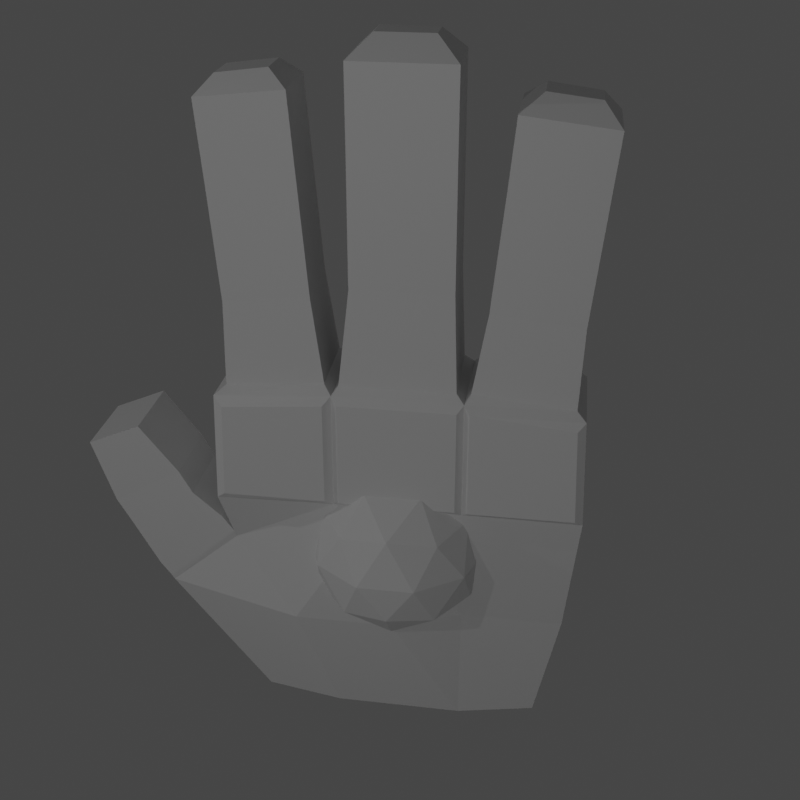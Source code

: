 # Source: Manos.blend  (saved by Blender 3.3.6; exported with 4.5.12 LTS)
import bpy
from mathutils import Matrix  # noqa: F401  (used for matrix-valued properties, if any)

bpy.ops.wm.read_factory_settings(use_empty=True)
scene = bpy.context.scene
scene.name = 'Scene'

# ---- collections
col_collection = bpy.data.collections.new('Collection'); scene.collection.children.link(col_collection)

# ---- materials (node trees are filled in below, after node groups)
mat_material = bpy.data.materials.new('Material')
mat_material.alpha_threshold = 0.0
mat_material.use_transparent_shadow = False
mat_material.roughness = 0.5
mat_material.line_color = (0.0, 0.0, 0.0, 1.0)

# ---- material node trees
mat_material.use_nodes = True; mat_material.node_tree.nodes.clear()
_N = mat_material.node_tree.nodes; _L = mat_material.node_tree.links
n0 = _N.new('ShaderNodeOutputMaterial'); n0.name = 'Material Output'; n0.location = (300, 300)
n1 = _N.new('ShaderNodeBsdfPrincipled'); n1.name = 'Principled BSDF'; n1.location = (10, 300)
n1.distribution = 'GGX'
n1.subsurface_method = 'RANDOM_WALK_SKIN'
n1.inputs[3].default_value = 1.45
n1.inputs[27].default_value = (0.0, 0.0, 0.0, 1.0)
n1.inputs[28].default_value = 1.0
_L.new(n1.outputs[0], n0.inputs[0])
n0.is_active_output = True

# ---- world
world_world = bpy.data.worlds.new('World'); scene.world = world_world
world_world.use_nodes = True; world_world.node_tree.nodes.clear()
_N = world_world.node_tree.nodes; _L = world_world.node_tree.links
n0 = _N.new('ShaderNodeOutputWorld'); n0.name = 'World Output'; n0.location = (300, 300)
n1 = _N.new('ShaderNodeBackground'); n1.name = 'Background'; n1.location = (10, 300)
n1.inputs[0].default_value = (0.05088, 0.05088, 0.05088, 1.0)
_L.new(n1.outputs[0], n0.inputs[0])
n0.is_active_output = True
world_world.color = (0.05088, 0.05088, 0.05088)
world_world.use_sun_shadow = False
world_world.sun_shadow_jitter_overblur = 0.0

# ---- cameras
cam_camera = bpy.data.cameras.new('Camera')
cam_camera.clip_end = 100.0
cam_camera.lens = 54.58
cam_camera.sensor_width = 35.0
cam_camera.ortho_scale = 7.314

# ---- lights
light_light_001 = bpy.data.lights.new('Light.001', 'POINT')
light_light_001.transmission_factor = 0.0
light_light_001.energy = 1000.0
light_light_001.shadow_soft_size = 0.1
light_light_001.shadow_maximum_resolution = 0.006
light_light_001.use_absolute_resolution = True
light_light_002 = bpy.data.lights.new('Light.002', 'POINT')
light_light_002.transmission_factor = 0.0
light_light_002.energy = 1000.0
light_light_002.shadow_soft_size = 0.1
light_light_002.shadow_maximum_resolution = 0.006
light_light_002.use_absolute_resolution = True
light_light = bpy.data.lights.new('Light', 'POINT')
light_light.transmission_factor = 0.0
light_light.energy = 2000.0
light_light.shadow_soft_size = 0.1
light_light.shadow_maximum_resolution = 0.006
light_light.use_absolute_resolution = True

# ---- meshes
me_cube = bpy.data.meshes.new('Cube')
me_cube.from_pydata([(1.334, 1.0, 0.992), (0.9742, 1.0, -1.008), (0.6417, -0.7687, 0.984), (0.5859, -0.354, -1.016), (-0.7035, 0.9824, 0.9734), (-0.9189, 0.9778, -1.043), (-0.7329, -0.7955, 0.9886), (-0.6279, -0.3712, -1.045), (0.9742, 3.183, -1.008), (-0.9222, 3.185, -1.027), (1.334, 3.183, 0.992), (0.5859, 4.572, -1.008), (-0.6165, 4.578, -1.057), (0.6474, 5.009, 2.291), (-0.7158, 5.027, 2.254), (0.7454, -1.0, 3.243), (-1.13, -0.8968, 3.35), (1.333, 1.0, 3.243), (-1.121, 1.105, 3.35), (-1.13, 3.315, 3.374), (1.333, 3.183, 3.243), (-1.13, 5.067, 3.376), (0.7627, 5.228, 3.231), (0.6061, -0.7889, 5.306), (-0.8795, -0.8089, 5.287), (0.6001, 1.161, 5.474), (-0.8733, 1.137, 5.453), (-0.8486, 3.322, 5.458), (0.5764, 3.345, 5.474), (-0.8486, 4.985, 5.327), (0.5947, 4.985, 5.327), (-0.8733, 3.081, 5.453), (0.6195, 3.081, 5.453), (-1.13, 5.008, 5.039), (0.7717, 5.17, 5.197), (-0.8795, 0.9011, 5.459), (0.6061, 0.8767, 5.474), (-1.13, 3.316, 5.174), (0.7454, 3.183, 5.302), (0.7454, -0.9442, 5.135), (-1.13, -0.8379, 5.025), (0.7454, 1.0, 5.302), (-1.121, 1.105, 5.195), (-1.121, 3.079, 5.195), (-1.121, 3.079, 3.35), (-1.021, 5.224, 3.231), (-1.02, 5.166, 5.194), (-1.012, 3.185, 5.317), (-1.001, 3.187, 3.258), (-1.13, 0.8958, 3.347), (-1.13, 0.8947, 5.202), (-1.021, -1.027, 3.246), (-1.0, 0.9983, 3.243), (-1.012, 0.9981, 5.317), (-1.019, -0.9681, 5.153), (0.5071, -0.8445, 6.674), (-0.8359, -0.8655, 6.69), (0.5239, 0.6544, 6.862), (-0.8359, 0.6544, 6.862), (-0.8297, 1.196, 7.131), (0.5011, 1.218, 7.11), (-0.8297, 2.89, 7.131), (0.5178, 2.89, 7.131), (-0.8053, 3.525, 6.952), (0.4774, 3.542, 6.932), (-0.8053, 4.969, 6.792), (0.4934, 4.969, 6.792), (-0.8303, 1.195, 7.22), (0.5011, 1.218, 7.22), (-0.8303, 2.893, 7.22), (0.5191, 2.893, 7.22), (-0.8303, 1.195, 7.343), (0.5011, 1.218, 7.343), (-0.8303, 2.893, 7.343), (0.5191, 2.893, 7.343), (-0.8303, 1.195, 7.453), (0.5011, 1.218, 7.473), (-0.8303, 2.893, 7.453), (0.5191, 2.893, 7.453), (0.5071, -0.8548, 6.777), (-0.8365, -0.8751, 6.775), (0.5253, 0.6472, 6.947), (-0.8365, 0.6472, 6.947), (0.5071, -0.8667, 6.895), (-0.8365, -0.887, 6.892), (0.5253, 0.6354, 7.064), (-0.8365, 0.6354, 7.064), (0.5071, -0.8791, 7.019), (-0.8365, -0.8976, 6.999), (0.5253, 0.6247, 7.171), (-0.8365, 0.6247, 7.171), (-0.8059, 3.532, 7.054), (0.4774, 3.552, 7.052), (-0.8059, 4.979, 6.894), (0.4947, 4.979, 6.894), (-0.8059, 3.543, 7.192), (0.4774, 3.562, 7.19), (-0.8059, 4.99, 7.032), (0.4947, 4.99, 7.032), (-0.8059, 3.552, 7.3), (0.4774, 3.572, 7.316), (-0.8059, 4.998, 7.14), (0.4947, 4.998, 7.14), (-0.8303, 1.195, 9.08), (0.5011, 1.218, 9.06), (-0.8303, 2.893, 9.08), (0.5191, 2.893, 9.08), (0.5071, -1.024, 8.414), (-0.8365, -1.046, 8.429), (0.5253, 0.476, 8.601), (-0.8365, 0.476, 8.601), (-0.8059, 3.67, 8.809), (0.4774, 3.688, 8.788), (-0.8059, 5.117, 8.649), (0.4947, 5.117, 8.649), (0.5071, -1.035, 8.524), (-0.8365, -1.056, 8.522), (0.5253, 0.4667, 8.694), (-0.8365, 0.4667, 8.694), (0.5071, -1.046, 8.627), (-0.8365, -1.066, 8.625), (0.5253, 0.4564, 8.797), (-0.8365, 0.4564, 8.797), (0.5071, -1.057, 8.738), (-0.8365, -1.076, 8.722), (0.5253, 0.4466, 8.894), (-0.8365, 0.4466, 8.894), (-0.8303, 1.195, 9.172), (0.5011, 1.218, 9.172), (-0.8303, 2.893, 9.172), (0.5191, 2.893, 9.172), (-0.8303, 1.195, 9.283), (0.5011, 1.218, 9.283), (-0.8303, 2.893, 9.283), (0.5191, 2.893, 9.283), (-0.8303, 1.195, 9.395), (0.5011, 1.218, 9.411), (-0.8303, 2.893, 9.395), (0.5191, 2.893, 9.395), (-0.8059, 3.675, 8.872), (0.4774, 3.695, 8.87), (-0.8059, 5.122, 8.712), (0.4947, 5.122, 8.712), (-0.8059, 3.683, 8.97), (0.4774, 3.702, 8.968), (-0.8059, 5.13, 8.81), (0.4947, 5.13, 8.81), (-0.8059, 3.691, 9.071), (0.4774, 3.711, 9.083), (-0.8059, 5.138, 8.911), (0.4947, 5.138, 8.911), (0.5071, -1.165, 9.809), (0.1835, -0.875, 10.16), (-0.5012, -0.885, 10.17), (-0.8409, -1.19, 9.817), (0.5297, 0.3409, 9.99), (0.19, -0.02834, 10.27), (-0.5012, -0.02834, 10.27), (-0.8409, 0.3409, 9.99), (-0.4538, 1.57, 11.04), (-0.8353, 1.19, 10.68), (0.5011, 1.218, 10.67), (0.1385, 1.58, 11.03), (-0.8353, 2.898, 10.68), (-0.4538, 2.518, 11.04), (0.1426, 2.518, 11.04), (0.5241, 2.898, 10.68), (-0.5049, 4.104, 10.49), (-0.8099, 3.778, 10.23), (0.4774, 3.801, 10.22), (0.1937, 4.104, 10.49), (-0.8099, 5.233, 10.07), (-0.5049, 4.952, 10.38), (0.1937, 4.952, 10.38), (0.4987, 5.233, 10.07), (-1.188, 2.184, 0.9571), (-1.187, 3.885, 0.9575), (-0.7354, 5.066, 2.375), (-1.182, 3.207, 2.037), (-0.7359, 6.299, 1.292), (0.6603, 5.066, 2.375), (0.6412, 6.202, 1.197), (-0.7283, 6.257, 1.211), (0.6412, 6.283, 1.307), (0.6603, 5.165, 2.51), (0.6412, 6.382, 1.442), (-0.7354, 5.165, 2.509), (-0.7359, 6.398, 1.427), (0.6603, 5.263, 2.646), (0.6411, 6.485, 1.583), (-0.7354, 5.263, 2.646), (-0.7359, 6.496, 1.559), (0.6599, 5.77, 3.092), (0.6408, 6.945, 2.426), (-0.7358, 5.77, 3.092), (-0.7363, 6.966, 2.426), (0.6599, 5.843, 3.228), (0.6408, 7.023, 2.565), (-0.7358, 5.843, 3.227), (-0.7363, 7.039, 2.556), (0.6599, 5.916, 3.358), (0.6407, 7.096, 2.696), (-0.7358, 5.916, 3.358), (-0.7363, 7.112, 2.687), (0.6602, 5.99, 3.493), (0.6407, 7.177, 2.84), (-0.7355, 5.989, 3.493), (-0.736, 7.189, 2.818), (0.6425, 6.642, 4.356), (0.642, 7.551, 3.97), (-0.7656, 6.642, 4.355), (-0.7661, 7.551, 3.969)], [], [(10, 13, 22, 20), (3, 2, 6, 7), (7, 6, 4, 5), (5, 1, 3, 7), (1, 0, 2, 3), (176, 178, 14), (1, 5, 9, 8), (2, 0, 17, 15), (0, 1, 8, 10), (182, 14, 177, 179), (8, 9, 12, 11), (4, 6, 51, 52), (10, 8, 11, 13), (21, 19, 37, 33), (15, 17, 41, 39), (44, 18, 42, 43), (5, 4, 175), (13, 14, 45, 22), (0, 10, 20, 17), (6, 2, 15, 51), (4, 48, 178, 175), (35, 24, 56, 58), (25, 32, 62, 60), (29, 27, 63, 65), (17, 20, 38, 41), (49, 16, 40, 50), (51, 15, 39, 54), (20, 22, 34, 38), (22, 45, 46, 34), (28, 27, 47, 38), (29, 30, 34, 46), (27, 29, 46, 47), (30, 28, 38, 34), (25, 26, 53, 41), (31, 32, 38, 47), (26, 31, 47, 53), (32, 25, 41, 38), (23, 24, 54, 39), (36, 23, 39, 41), (24, 35, 53, 54), (35, 36, 41, 53), (37, 19, 48, 47), (19, 21, 45, 48), (33, 37, 47, 46), (21, 33, 46, 45), (44, 43, 47, 48), (42, 18, 52, 53), (18, 44, 48, 52), (43, 42, 53, 47), (16, 49, 52, 51), (49, 50, 53, 52), (50, 40, 54, 53), (40, 16, 51, 54), (57, 58, 82, 81), (24, 23, 55, 56), (36, 35, 58, 57), (23, 36, 57, 55), (61, 59, 67, 69), (32, 31, 61, 62), (31, 26, 59, 61), (26, 25, 60, 59), (65, 63, 91, 93), (27, 28, 64, 63), (28, 30, 66, 64), (30, 29, 65, 66), (68, 70, 74, 72), (59, 60, 68, 67), (60, 62, 70, 68), (62, 61, 69, 70), (73, 71, 75, 77), (70, 69, 73, 74), (69, 67, 71, 73), (67, 68, 72, 71), (77, 75, 103, 105), (71, 72, 76, 75), (72, 74, 78, 76), (74, 73, 77, 78), (81, 82, 86, 85), (55, 57, 81, 79), (58, 56, 80, 82), (56, 55, 79, 80), (86, 84, 88, 90), (79, 81, 85, 83), (82, 80, 84, 86), (80, 79, 83, 84), (90, 88, 108, 110), (84, 83, 87, 88), (85, 86, 90, 89), (83, 85, 89, 87), (94, 93, 97, 98), (63, 64, 92, 91), (64, 66, 94, 92), (66, 65, 93, 94), (97, 95, 99, 101), (93, 91, 95, 97), (91, 92, 96, 95), (92, 94, 98, 96), (99, 100, 112, 111), (95, 96, 100, 99), (96, 98, 102, 100), (98, 97, 101, 102), (105, 103, 127, 129), (75, 76, 104, 103), (76, 78, 106, 104), (78, 77, 105, 106), (110, 108, 116, 118), (88, 87, 107, 108), (89, 90, 110, 109), (87, 89, 109, 107), (112, 114, 142, 140), (100, 102, 114, 112), (102, 101, 113, 114), (101, 99, 111, 113), (118, 116, 120, 122), (108, 107, 115, 116), (109, 110, 118, 117), (107, 109, 117, 115), (120, 119, 123, 124), (116, 115, 119, 120), (117, 118, 122, 121), (115, 117, 121, 119), (125, 126, 158, 155), (121, 122, 126, 125), (119, 121, 125, 123), (122, 120, 124, 126), (129, 127, 131, 133), (103, 104, 128, 127), (104, 106, 130, 128), (106, 105, 129, 130), (132, 134, 138, 136), (127, 128, 132, 131), (128, 130, 134, 132), (130, 129, 133, 134), (136, 138, 166, 161), (134, 133, 137, 138), (133, 131, 135, 137), (131, 132, 136, 135), (141, 139, 143, 145), (114, 113, 141, 142), (113, 111, 139, 141), (111, 112, 140, 139), (144, 146, 150, 148), (139, 140, 144, 143), (140, 142, 146, 144), (142, 141, 145, 146), (148, 150, 174, 169), (146, 145, 149, 150), (145, 143, 147, 149), (143, 144, 148, 147), (149, 147, 168, 171), (167, 170, 173, 172), (150, 149, 171, 174), (137, 135, 160, 163), (159, 162, 165, 164), (138, 137, 163, 166), (123, 125, 155, 151), (156, 157, 153, 152), (126, 124, 154, 158), (152, 153, 154, 151), (156, 152, 151, 155), (153, 157, 158, 154), (157, 156, 155, 158), (124, 123, 151, 154), (160, 161, 162, 159), (164, 165, 166, 163), (159, 164, 163, 160), (161, 166, 165, 162), (135, 136, 161, 160), (168, 169, 170, 167), (172, 173, 174, 171), (167, 172, 171, 168), (169, 174, 173, 170), (147, 148, 169, 168), (4, 52, 48), (5, 175, 176, 9), (9, 176, 12), (176, 175, 178), (45, 14, 48), (14, 182, 176), (178, 48, 14), (14, 13, 180, 177), (12, 182, 181, 11), (183, 179, 187, 185), (181, 182, 179, 183), (13, 11, 181), (13, 181, 183, 180), (185, 187, 191, 189), (179, 177, 186, 187), (177, 180, 184, 186), (180, 183, 185, 184), (190, 188, 192, 194), (184, 185, 189, 188), (186, 184, 188, 190), (187, 186, 190, 191), (195, 194, 198, 199), (191, 190, 194, 195), (189, 191, 195, 193), (188, 189, 193, 192), (197, 199, 203, 201), (193, 195, 199, 197), (192, 193, 197, 196), (194, 192, 196, 198), (202, 200, 204, 206), (196, 197, 201, 200), (198, 196, 200, 202), (199, 198, 202, 203), (205, 207, 211, 209), (203, 202, 206, 207), (201, 203, 207, 205), (200, 201, 205, 204), (210, 208, 209, 211), (204, 205, 209, 208), (206, 204, 208, 210), (207, 206, 210, 211), (12, 176, 182)])
_uv = me_cube.uv_layers.new(name='UVMap')
_uv.uv.foreach_set('vector', [0.625, 0.5, 0.625, 0.5, 0.625, 0.5, 0.625, 0.5, 0.375, 0.75, 0.625, 0.75, 0.625, 1.0, 0.375, 1.0, 0.375, 0.0, 0.625, 0.0, 0.625, 0.25, 0.375, 0.25, 0.125, 0.5, 0.375, 0.5, 0.375, 0.75, 0.125, 0.75, 0.375, 0.5, 0.625, 0.5, 0.625, 0.75, 0.375, 0.75, 0.625, 0.25, 0.625, 0.25, 0.625, 0.25, 0.375, 0.5, 0.125, 0.5, 0.125, 0.5, 0.375, 0.5, 0.625, 0.75, 0.625, 0.5, 0.625, 0.5, 0.625, 0.75, 0.625, 0.5, 0.375, 0.5, 0.375, 0.5, 0.625, 0.5, 0.625, 0.25, 0.625, 0.25, 0.625, 0.25, 0.625, 0.25, 0.375, 0.5, 0.125, 0.5, 0.125, 0.5, 0.375, 0.5, 0.625, 0.25, 0.625, 0.0, 0.625, 0.0, 0.625, 0.25, 0.625, 0.5, 0.375, 0.5, 0.375, 0.5, 0.625, 0.5, 0.625, 0.25, 0.625, 0.25, 0.625, 0.25, 0.625, 0.25, 0.625, 0.75, 0.625, 0.5, 0.625, 0.5, 0.625, 0.75, 0.625, 0.25, 0.625, 0.25, 0.625, 0.25, 0.625, 0.25, 0.375, 0.25, 0.625, 0.25, 0.625, 0.25, 0.625, 0.5, 0.625, 0.25, 0.625, 0.25, 0.625, 0.5, 0.625, 0.5, 0.625, 0.5, 0.625, 0.5, 0.625, 0.5, 0.625, 1.0, 0.625, 0.75, 0.625, 0.75, 0.625, 1.0, 0.625, 0.25, 0.625, 0.25, 0.625, 0.25, 0.625, 0.25, 0.8576, 0.5174, 0.8576, 0.7326, 0.8576, 0.7326, 0.8576, 0.5174, 0.6432, 0.5, 0.6432, 0.5, 0.6432, 0.5, 0.6432, 0.5, 0.8539, 0.5, 0.8539, 0.5, 0.8539, 0.5, 0.8539, 0.5, 0.625, 0.5, 0.625, 0.5, 0.625, 0.5, 0.625, 0.5, 0.625, 0.2333, 0.625, 0.01669, 0.625, 0.01669, 0.625, 0.2333, 0.625, 1.0, 0.625, 0.75, 0.625, 0.75, 0.625, 1.0, 0.625, 0.5, 0.625, 0.5, 0.625, 0.5, 0.625, 0.5, 0.625, 0.5, 0.625, 0.25, 0.625, 0.25, 0.625, 0.5, 0.6461, 0.5, 0.8539, 0.5, 0.875, 0.5, 0.625, 0.5, 0.8539, 0.5, 0.6461, 0.5, 0.625, 0.5, 0.875, 0.5, 0.8539, 0.5, 0.8539, 0.5, 0.875, 0.5, 0.875, 0.5, 0.6461, 0.5, 0.6461, 0.5, 0.625, 0.5, 0.625, 0.5, 0.6432, 0.5, 0.8568, 0.5, 0.875, 0.5, 0.625, 0.5, 0.8568, 0.5, 0.6432, 0.5, 0.625, 0.5, 0.875, 0.5, 0.8568, 0.5, 0.8568, 0.5, 0.875, 0.5, 0.875, 0.5, 0.6432, 0.5, 0.6432, 0.5, 0.625, 0.5, 0.625, 0.5, 0.6424, 0.7326, 0.8576, 0.7326, 0.875, 0.75, 0.625, 0.75, 0.6424, 0.5174, 0.6424, 0.7326, 0.625, 0.75, 0.625, 0.5, 0.8576, 0.7326, 0.8576, 0.5174, 0.875, 0.5, 0.875, 0.75, 0.8576, 0.5174, 0.6424, 0.5174, 0.625, 0.5, 0.875, 0.5, 0.625, 0.25, 0.625, 0.25, 0.625, 0.25, 0.625, 0.25, 0.625, 0.25, 0.625, 0.25, 0.625, 0.25, 0.625, 0.25, 0.625, 0.25, 0.625, 0.25, 0.625, 0.25, 0.625, 0.25, 0.625, 0.25, 0.625, 0.25, 0.625, 0.25, 0.625, 0.25, 0.625, 0.25, 0.625, 0.25, 0.625, 0.25, 0.625, 0.25, 0.625, 0.25, 0.625, 0.25, 0.625, 0.25, 0.625, 0.25, 0.625, 0.25, 0.625, 0.25, 0.625, 0.25, 0.625, 0.25, 0.625, 0.25, 0.625, 0.25, 0.625, 0.25, 0.625, 0.25, 0.625, 0.01669, 0.625, 0.2333, 0.625, 0.25, 0.625, 0.0, 0.625, 0.2333, 0.625, 0.2333, 0.625, 0.25, 0.625, 0.25, 0.625, 0.2333, 0.625, 0.01669, 0.625, 0.0, 0.625, 0.25, 0.625, 0.01669, 0.625, 0.01669, 0.625, 0.0, 0.625, 0.0, 0.6424, 0.5174, 0.8576, 0.5174, 0.8576, 0.5174, 0.6424, 0.5174, 0.8576, 0.7326, 0.6424, 0.7326, 0.6424, 0.7326, 0.8576, 0.7326, 0.6424, 0.5174, 0.8576, 0.5174, 0.8576, 0.5174, 0.6424, 0.5174, 0.6424, 0.7326, 0.6424, 0.5174, 0.6424, 0.5174, 0.6424, 0.7326, 0.8568, 0.5, 0.8568, 0.5, 0.8568, 0.5, 0.8568, 0.5, 0.6432, 0.5, 0.8568, 0.5, 0.8568, 0.5, 0.6432, 0.5, 0.8568, 0.5, 0.8568, 0.5, 0.8568, 0.5, 0.8568, 0.5, 0.8568, 0.5, 0.6432, 0.5, 0.6432, 0.5, 0.8568, 0.5, 0.8539, 0.5, 0.8539, 0.5, 0.8539, 0.5, 0.8539, 0.5, 0.8539, 0.5, 0.6461, 0.5, 0.6461, 0.5, 0.8539, 0.5, 0.6461, 0.5, 0.6461, 0.5, 0.6461, 0.5, 0.6461, 0.5, 0.6461, 0.5, 0.8539, 0.5, 0.8539, 0.5, 0.6461, 0.5, 0.6432, 0.5, 0.6432, 0.5, 0.6432, 0.5, 0.6432, 0.5, 0.8568, 0.5, 0.6432, 0.5, 0.6432, 0.5, 0.8568, 0.5, 0.6432, 0.5, 0.6432, 0.5, 0.6432, 0.5, 0.6432, 0.5, 0.6432, 0.5, 0.8568, 0.5, 0.8568, 0.5, 0.6432, 0.5, 0.8568, 0.5, 0.8568, 0.5, 0.8568, 0.5, 0.8568, 0.5, 0.6432, 0.5, 0.8568, 0.5, 0.8568, 0.5, 0.6432, 0.5, 0.8568, 0.5, 0.8568, 0.5, 0.8568, 0.5, 0.8568, 0.5, 0.8568, 0.5, 0.6432, 0.5, 0.6432, 0.5, 0.8568, 0.5, 0.8568, 0.5, 0.8568, 0.5, 0.8568, 0.5, 0.8568, 0.5, 0.8568, 0.5, 0.6432, 0.5, 0.6432, 0.5, 0.8568, 0.5, 0.6432, 0.5, 0.6432, 0.5, 0.6432, 0.5, 0.6432, 0.5, 0.6432, 0.5, 0.8568, 0.5, 0.8568, 0.5, 0.6432, 0.5, 0.6424, 0.5174, 0.8576, 0.5174, 0.8576, 0.5174, 0.6424, 0.5174, 0.6424, 0.7326, 0.6424, 0.5174, 0.6424, 0.5174, 0.6424, 0.7326, 0.8576, 0.5174, 0.8576, 0.7326, 0.8576, 0.7326, 0.8576, 0.5174, 0.8576, 0.7326, 0.6424, 0.7326, 0.6424, 0.7326, 0.8576, 0.7326, 0.8576, 0.5174, 0.8576, 0.7326, 0.8576, 0.7326, 0.8576, 0.5174, 0.6424, 0.7326, 0.6424, 0.5174, 0.6424, 0.5174, 0.6424, 0.7326, 0.8576, 0.5174, 0.8576, 0.7326, 0.8576, 0.7326, 0.8576, 0.5174, 0.8576, 0.7326, 0.6424, 0.7326, 0.6424, 0.7326, 0.8576, 0.7326, 0.8576, 0.5174, 0.8576, 0.7326, 0.8576, 0.7326, 0.8576, 0.5174, 0.8576, 0.7326, 0.6424, 0.7326, 0.6424, 0.7326, 0.8576, 0.7326, 0.6424, 0.5174, 0.8576, 0.5174, 0.8576, 0.5174, 0.6424, 0.5174, 0.6424, 0.7326, 0.6424, 0.5174, 0.6424, 0.5174, 0.6424, 0.7326, 0.6461, 0.5, 0.8539, 0.5, 0.8539, 0.5, 0.6461, 0.5, 0.8539, 0.5, 0.6461, 0.5, 0.6461, 0.5, 0.8539, 0.5, 0.6461, 0.5, 0.6461, 0.5, 0.6461, 0.5, 0.6461, 0.5, 0.6461, 0.5, 0.8539, 0.5, 0.8539, 0.5, 0.6461, 0.5, 0.8539, 0.5, 0.8539, 0.5, 0.8539, 0.5, 0.8539, 0.5, 0.8539, 0.5, 0.8539, 0.5, 0.8539, 0.5, 0.8539, 0.5, 0.8539, 0.5, 0.6461, 0.5, 0.6461, 0.5, 0.8539, 0.5, 0.6461, 0.5, 0.6461, 0.5, 0.6461, 0.5, 0.6461, 0.5, 0.8539, 0.5, 0.6461, 0.5, 0.6461, 0.5, 0.8539, 0.5, 0.8539, 0.5, 0.6461, 0.5, 0.6461, 0.5, 0.8539, 0.5, 0.6461, 0.5, 0.6461, 0.5, 0.6461, 0.5, 0.6461, 0.5, 0.6461, 0.5, 0.8539, 0.5, 0.8539, 0.5, 0.6461, 0.5, 0.8568, 0.5, 0.8568, 0.5, 0.8568, 0.5, 0.8568, 0.5, 0.8568, 0.5, 0.6432, 0.5, 0.6432, 0.5, 0.8568, 0.5, 0.6432, 0.5, 0.6432, 0.5, 0.6432, 0.5, 0.6432, 0.5, 0.6432, 0.5, 0.8568, 0.5, 0.8568, 0.5, 0.6432, 0.5, 0.8576, 0.5174, 0.8576, 0.7326, 0.8576, 0.7326, 0.8576, 0.5174, 0.8576, 0.7326, 0.6424, 0.7326, 0.6424, 0.7326, 0.8576, 0.7326, 0.6424, 0.5174, 0.8576, 0.5174, 0.8576, 0.5174, 0.6424, 0.5174, 0.6424, 0.7326, 0.6424, 0.5174, 0.6424, 0.5174, 0.6424, 0.7326, 0.6461, 0.5, 0.6461, 0.5, 0.6461, 0.5, 0.6461, 0.5, 0.6461, 0.5, 0.6461, 0.5, 0.6461, 0.5, 0.6461, 0.5, 0.6461, 0.5, 0.8539, 0.5, 0.8539, 0.5, 0.6461, 0.5, 0.8539, 0.5, 0.8539, 0.5, 0.8539, 0.5, 0.8539, 0.5, 0.8576, 0.5174, 0.8576, 0.7326, 0.8576, 0.7326, 0.8576, 0.5174, 0.8576, 0.7326, 0.6424, 0.7326, 0.6424, 0.7326, 0.8576, 0.7326, 0.6424, 0.5174, 0.8576, 0.5174, 0.8576, 0.5174, 0.6424, 0.5174, 0.6424, 0.7326, 0.6424, 0.5174, 0.6424, 0.5174, 0.6424, 0.7326, 0.8576, 0.7326, 0.6424, 0.7326, 0.6424, 0.7326, 0.8576, 0.7326, 0.8576, 0.7326, 0.6424, 0.7326, 0.6424, 0.7326, 0.8576, 0.7326, 0.6424, 0.5174, 0.8576, 0.5174, 0.8576, 0.5174, 0.6424, 0.5174, 0.6424, 0.7326, 0.6424, 0.5174, 0.6424, 0.5174, 0.6424, 0.7326, 0.6424, 0.5174, 0.8576, 0.5174, 0.8576, 0.5174, 0.6424, 0.5174, 0.6424, 0.5174, 0.8576, 0.5174, 0.8576, 0.5174, 0.6424, 0.5174, 0.6424, 0.7326, 0.6424, 0.5174, 0.6424, 0.5174, 0.6424, 0.7326, 0.8576, 0.5174, 0.8576, 0.7326, 0.8576, 0.7326, 0.8576, 0.5174, 0.8568, 0.5, 0.8568, 0.5, 0.8568, 0.5, 0.8568, 0.5, 0.8568, 0.5, 0.6432, 0.5, 0.6432, 0.5, 0.8568, 0.5, 0.6432, 0.5, 0.6432, 0.5, 0.6432, 0.5, 0.6432, 0.5, 0.6432, 0.5, 0.8568, 0.5, 0.8568, 0.5, 0.6432, 0.5, 0.6432, 0.5, 0.6432, 0.5, 0.6432, 0.5, 0.6432, 0.5, 0.8568, 0.5, 0.6432, 0.5, 0.6432, 0.5, 0.8568, 0.5, 0.6432, 0.5, 0.6432, 0.5, 0.6432, 0.5, 0.6432, 0.5, 0.6432, 0.5, 0.8568, 0.5, 0.8568, 0.5, 0.6432, 0.5, 0.6432, 0.5, 0.6432, 0.5, 0.6432, 0.5, 0.6432, 0.5, 0.6432, 0.5, 0.8568, 0.5, 0.8568, 0.5, 0.6432, 0.5, 0.8568, 0.5, 0.8568, 0.5, 0.8568, 0.5, 0.8568, 0.5, 0.8568, 0.5, 0.6432, 0.5, 0.6432, 0.5, 0.8568, 0.5, 0.8539, 0.5, 0.8539, 0.5, 0.8539, 0.5, 0.8539, 0.5, 0.6461, 0.5, 0.8539, 0.5, 0.8539, 0.5, 0.6461, 0.5, 0.8539, 0.5, 0.8539, 0.5, 0.8539, 0.5, 0.8539, 0.5, 0.8539, 0.5, 0.6461, 0.5, 0.6461, 0.5, 0.8539, 0.5, 0.6461, 0.5, 0.6461, 0.5, 0.6461, 0.5, 0.6461, 0.5, 0.8539, 0.5, 0.6461, 0.5, 0.6461, 0.5, 0.8539, 0.5, 0.6461, 0.5, 0.6461, 0.5, 0.6461, 0.5, 0.6461, 0.5, 0.6461, 0.5, 0.8539, 0.5, 0.8539, 0.5, 0.6461, 0.5, 0.6461, 0.5, 0.6461, 0.5, 0.6461, 0.5, 0.6461, 0.5, 0.6461, 0.5, 0.8539, 0.5, 0.8539, 0.5, 0.6461, 0.5, 0.8539, 0.5, 0.8539, 0.5, 0.8539, 0.5, 0.8539, 0.5, 0.8539, 0.5, 0.6461, 0.5, 0.6461, 0.5, 0.8539, 0.5, 0.8539, 0.5, 0.8539, 0.5, 0.8539, 0.5, 0.8539, 0.5, 0.8175, 0.5, 0.6825, 0.5, 0.6825, 0.5, 0.8175, 0.5, 0.6461, 0.5, 0.8539, 0.5, 0.8539, 0.5, 0.6461, 0.5, 0.8568, 0.5, 0.8568, 0.5, 0.8568, 0.5, 0.8568, 0.5, 0.8115, 0.5, 0.6885, 0.5, 0.6885, 0.5, 0.8115, 0.5, 0.6432, 0.5, 0.8568, 0.5, 0.8568, 0.5, 0.6432, 0.5, 0.6424, 0.7326, 0.6424, 0.5174, 0.6424, 0.5174, 0.6424, 0.7326, 0.6829, 0.559, 0.8171, 0.559, 0.8171, 0.691, 0.6829, 0.691, 0.8576, 0.5174, 0.8576, 0.7326, 0.8576, 0.7326, 0.8576, 0.5174, 0.6829, 0.691, 0.8171, 0.691, 0.8576, 0.7326, 0.6424, 0.7326, 0.6829, 0.559, 0.6829, 0.691, 0.6424, 0.7326, 0.6424, 0.5174, 0.8171, 0.691, 0.8171, 0.559, 0.8576, 0.5174, 0.8576, 0.7326, 0.8171, 0.559, 0.6829, 0.559, 0.6424, 0.5174, 0.8576, 0.5174, 0.8576, 0.7326, 0.6424, 0.7326, 0.6424, 0.7326, 0.8576, 0.7326, 0.8568, 0.5, 0.6432, 0.5, 0.6885, 0.5, 0.8115, 0.5, 0.8115, 0.5, 0.6885, 0.5, 0.6432, 0.5, 0.8568, 0.5, 0.8115, 0.5, 0.8115, 0.5, 0.8568, 0.5, 0.8568, 0.5, 0.6432, 0.5, 0.6432, 0.5, 0.6885, 0.5, 0.6885, 0.5, 0.8568, 0.5, 0.6432, 0.5, 0.6432, 0.5, 0.8568, 0.5, 0.8539, 0.5, 0.6461, 0.5, 0.6825, 0.5, 0.8175, 0.5, 0.8175, 0.5, 0.6825, 0.5, 0.6461, 0.5, 0.8539, 0.5, 0.8175, 0.5, 0.8175, 0.5, 0.8539, 0.5, 0.8539, 0.5, 0.6461, 0.5, 0.6461, 0.5, 0.6825, 0.5, 0.6825, 0.5, 0.8539, 0.5, 0.6461, 0.5, 0.6461, 0.5, 0.8539, 0.5, 0.625, 0.25, 0.625, 0.25, 0.625, 0.25, 0.375, 0.25, 0.625, 0.25, 0.625, 0.25, 0.375, 0.25, 0.375, 0.25, 0.625, 0.25, 0.125, 0.5, 0.625, 0.25, 0.625, 0.25, 0.625, 0.25, 0.625, 0.25, 0.625, 0.25, 0.625, 0.25, 0.625, 0.25, 0.625, 0.25, 0.625, 0.25, 0.625, 0.25, 0.625, 0.25, 0.625, 0.25, 0.625, 0.25, 0.625, 0.5, 0.625, 0.5, 0.625, 0.25, 0.375, 0.25, 0.625, 0.25, 0.625, 0.5, 0.375, 0.5, 0.625, 0.5, 0.625, 0.25, 0.625, 0.25, 0.625, 0.5, 0.625, 0.5, 0.625, 0.25, 0.625, 0.25, 0.625, 0.5, 0.625, 0.5, 0.375, 0.5, 0.625, 0.5, 0.625, 0.5, 0.625, 0.5, 0.625, 0.5, 0.625, 0.5, 0.625, 0.5, 0.625, 0.25, 0.625, 0.25, 0.625, 0.5, 0.625, 0.25, 0.625, 0.25, 0.625, 0.25, 0.625, 0.25, 0.625, 0.25, 0.625, 0.5, 0.625, 0.5, 0.625, 0.25, 0.625, 0.5, 0.625, 0.5, 0.625, 0.5, 0.625, 0.5, 0.625, 0.25, 0.625, 0.5, 0.625, 0.5, 0.625, 0.25, 0.625, 0.5, 0.625, 0.5, 0.625, 0.5, 0.625, 0.5, 0.625, 0.25, 0.625, 0.5, 0.625, 0.5, 0.625, 0.25, 0.625, 0.25, 0.625, 0.25, 0.625, 0.25, 0.625, 0.25, 0.625, 0.25, 0.625, 0.25, 0.625, 0.25, 0.625, 0.25, 0.625, 0.25, 0.625, 0.25, 0.625, 0.25, 0.625, 0.25, 0.625, 0.5, 0.625, 0.25, 0.625, 0.25, 0.625, 0.5, 0.625, 0.5, 0.625, 0.5, 0.625, 0.5, 0.625, 0.5, 0.625, 0.5, 0.625, 0.25, 0.625, 0.25, 0.625, 0.5, 0.625, 0.5, 0.625, 0.25, 0.625, 0.25, 0.625, 0.5, 0.625, 0.5, 0.625, 0.5, 0.625, 0.5, 0.625, 0.5, 0.625, 0.25, 0.625, 0.5, 0.625, 0.5, 0.625, 0.25, 0.625, 0.25, 0.625, 0.5, 0.625, 0.5, 0.625, 0.25, 0.625, 0.5, 0.625, 0.5, 0.625, 0.5, 0.625, 0.5, 0.625, 0.25, 0.625, 0.5, 0.625, 0.5, 0.625, 0.25, 0.625, 0.25, 0.625, 0.25, 0.625, 0.25, 0.625, 0.25, 0.625, 0.5, 0.625, 0.25, 0.625, 0.25, 0.625, 0.5, 0.625, 0.25, 0.625, 0.25, 0.625, 0.25, 0.625, 0.25, 0.625, 0.5, 0.625, 0.25, 0.625, 0.25, 0.625, 0.5, 0.625, 0.5, 0.625, 0.5, 0.625, 0.5, 0.625, 0.5, 0.625, 0.25, 0.625, 0.5, 0.625, 0.5, 0.625, 0.25, 0.625, 0.5, 0.625, 0.5, 0.625, 0.5, 0.625, 0.5, 0.625, 0.25, 0.625, 0.5, 0.625, 0.5, 0.625, 0.25, 0.625, 0.25, 0.625, 0.25, 0.625, 0.25, 0.625, 0.25, 0.375, 0.25, 0.625, 0.25, 0.625, 0.25])
me_cube.materials.append(mat_material)
me_cube.use_mirror_x = True
me_cube.use_mirror_vertex_groups = False
me_cube.update()
me_icosphere = bpy.data.meshes.new('Icosphere')
me_icosphere.from_pydata([(0.0, 0.0, -1.0), (0.7236, -0.5257, -0.4472), (-0.2764, -0.8506, -0.4472), (-0.8944, 0.0, -0.4472), (-0.2764, 0.8506, -0.4472), (0.7236, 0.5257, -0.4472), (0.2764, -0.8506, 0.4472), (-0.7236, -0.5257, 0.4472), (-0.7236, 0.5257, 0.4472), (0.2764, 0.8506, 0.4472), (0.8944, 0.0, 0.4472), (0.0, 0.0, 1.0), (-0.1625, -0.5, -0.8507), (0.4253, -0.309, -0.8507), (0.2629, -0.809, -0.5257), (0.8506, 0.0, -0.5257), (0.4253, 0.309, -0.8507), (-0.5257, 0.0, -0.8507), (-0.6882, -0.5, -0.5257), (-0.1625, 0.5, -0.8507), (-0.6882, 0.5, -0.5257), (0.2629, 0.809, -0.5257), (0.9511, -0.309, 0.0), (0.9511, 0.309, 0.0), (0.0, -1.0, 0.0), (0.5878, -0.809, 0.0), (-0.9511, -0.309, 0.0), (-0.5878, -0.809, 0.0), (-0.5878, 0.809, 0.0), (-0.9511, 0.309, 0.0), (0.5878, 0.809, 0.0), (0.0, 1.0, 0.0), (0.6882, -0.5, 0.5257), (-0.2629, -0.809, 0.5257), (-0.8506, 0.0, 0.5257), (-0.2629, 0.809, 0.5257), (0.6882, 0.5, 0.5257), (0.1625, -0.5, 0.8507), (0.5257, 0.0, 0.8507), (-0.4253, -0.309, 0.8507), (-0.4253, 0.309, 0.8507), (0.1625, 0.5, 0.8507)], [], [(0, 13, 12), (1, 13, 15), (0, 12, 17), (0, 17, 19), (0, 19, 16), (1, 15, 22), (2, 14, 24), (3, 18, 26), (4, 20, 28), (5, 21, 30), (1, 22, 25), (2, 24, 27), (3, 26, 29), (4, 28, 31), (5, 30, 23), (6, 32, 37), (7, 33, 39), (8, 34, 40), (9, 35, 41), (10, 36, 38), (38, 41, 11), (38, 36, 41), (36, 9, 41), (41, 40, 11), (41, 35, 40), (35, 8, 40), (40, 39, 11), (40, 34, 39), (34, 7, 39), (39, 37, 11), (39, 33, 37), (33, 6, 37), (37, 38, 11), (37, 32, 38), (32, 10, 38), (23, 36, 10), (23, 30, 36), (30, 9, 36), (31, 35, 9), (31, 28, 35), (28, 8, 35), (29, 34, 8), (29, 26, 34), (26, 7, 34), (27, 33, 7), (27, 24, 33), (24, 6, 33), (25, 32, 6), (25, 22, 32), (22, 10, 32), (30, 31, 9), (30, 21, 31), (21, 4, 31), (28, 29, 8), (28, 20, 29), (20, 3, 29), (26, 27, 7), (26, 18, 27), (18, 2, 27), (24, 25, 6), (24, 14, 25), (14, 1, 25), (22, 23, 10), (22, 15, 23), (15, 5, 23), (16, 21, 5), (16, 19, 21), (19, 4, 21), (19, 20, 4), (19, 17, 20), (17, 3, 20), (17, 18, 3), (17, 12, 18), (12, 2, 18), (15, 16, 5), (15, 13, 16), (13, 0, 16), (12, 14, 2), (12, 13, 14), (13, 1, 14)])
_uv = me_icosphere.uv_layers.new(name='UVMap')
_uv.uv.foreach_set('vector', [0.1818, 0.0, 0.2273, 0.07873, 0.1364, 0.07873, 0.2727, 0.1575, 0.3182, 0.07873, 0.3636, 0.1575, 0.9091, 0.0, 0.9545, 0.07873, 0.8636, 0.07873, 0.7273, 0.0, 0.7727, 0.07873, 0.6818, 0.07873, 0.5455, 0.0, 0.5909, 0.07873, 0.5, 0.07873, 0.2727, 0.1575, 0.3636, 0.1575, 0.3182, 0.2362, 0.09091, 0.1575, 0.1818, 0.1575, 0.1364, 0.2362, 0.8182, 0.1575, 0.9091, 0.1575, 0.8636, 0.2362, 0.6364, 0.1575, 0.7273, 0.1575, 0.6818, 0.2362, 0.4545, 0.1575, 0.5455, 0.1575, 0.5, 0.2362, 0.2727, 0.1575, 0.3182, 0.2362, 0.2273, 0.2362, 0.09091, 0.1575, 0.1364, 0.2362, 0.04546, 0.2362, 0.8182, 0.1575, 0.8636, 0.2362, 0.7727, 0.2362, 0.6364, 0.1575, 0.6818, 0.2362, 0.5909, 0.2362, 0.4545, 0.1575, 0.5, 0.2362, 0.4091, 0.2362, 0.1818, 0.3149, 0.2727, 0.3149, 0.2273, 0.3937, 0.0, 0.3149, 0.09091, 0.3149, 0.04546, 0.3937, 0.7273, 0.3149, 0.8182, 0.3149, 0.7727, 0.3937, 0.5455, 0.3149, 0.6364, 0.3149, 0.5909, 0.3937, 0.3636, 0.3149, 0.4545, 0.3149, 0.4091, 0.3937, 0.4091, 0.3937, 0.5, 0.3937, 0.4545, 0.4724, 0.4091, 0.3937, 0.4545, 0.3149, 0.5, 0.3937, 0.4545, 0.3149, 0.5455, 0.3149, 0.5, 0.3937, 0.5909, 0.3937, 0.6818, 0.3937, 0.6364, 0.4724, 0.5909, 0.3937, 0.6364, 0.3149, 0.6818, 0.3937, 0.6364, 0.3149, 0.7273, 0.3149, 0.6818, 0.3937, 0.7727, 0.3937, 0.8636, 0.3937, 0.8182, 0.4724, 0.7727, 0.3937, 0.8182, 0.3149, 0.8636, 0.3937, 0.8182, 0.3149, 0.9091, 0.3149, 0.8636, 0.3937, 0.04546, 0.3937, 0.1364, 0.3937, 0.09091, 0.4724, 0.04546, 0.3937, 0.09091, 0.3149, 0.1364, 0.3937, 0.09091, 0.3149, 0.1818, 0.3149, 0.1364, 0.3937, 0.2273, 0.3937, 0.3182, 0.3937, 0.2727, 0.4724, 0.2273, 0.3937, 0.2727, 0.3149, 0.3182, 0.3937, 0.2727, 0.3149, 0.3636, 0.3149, 0.3182, 0.3937, 0.4091, 0.2362, 0.4545, 0.3149, 0.3636, 0.3149, 0.4091, 0.2362, 0.5, 0.2362, 0.4545, 0.3149, 0.5, 0.2362, 0.5455, 0.3149, 0.4545, 0.3149, 0.5909, 0.2362, 0.6364, 0.3149, 0.5455, 0.3149, 0.5909, 0.2362, 0.6818, 0.2362, 0.6364, 0.3149, 0.6818, 0.2362, 0.7273, 0.3149, 0.6364, 0.3149, 0.7727, 0.2362, 0.8182, 0.3149, 0.7273, 0.3149, 0.7727, 0.2362, 0.8636, 0.2362, 0.8182, 0.3149, 0.8636, 0.2362, 0.9091, 0.3149, 0.8182, 0.3149, 0.04546, 0.2362, 0.09091, 0.3149, 0.0, 0.3149, 0.04546, 0.2362, 0.1364, 0.2362, 0.09091, 0.3149, 0.1364, 0.2362, 0.1818, 0.3149, 0.09091, 0.3149, 0.2273, 0.2362, 0.2727, 0.3149, 0.1818, 0.3149, 0.2273, 0.2362, 0.3182, 0.2362, 0.2727, 0.3149, 0.3182, 0.2362, 0.3636, 0.3149, 0.2727, 0.3149, 0.5, 0.2362, 0.5909, 0.2362, 0.5455, 0.3149, 0.5, 0.2362, 0.5455, 0.1575, 0.5909, 0.2362, 0.5455, 0.1575, 0.6364, 0.1575, 0.5909, 0.2362, 0.6818, 0.2362, 0.7727, 0.2362, 0.7273, 0.3149, 0.6818, 0.2362, 0.7273, 0.1575, 0.7727, 0.2362, 0.7273, 0.1575, 0.8182, 0.1575, 0.7727, 0.2362, 0.8636, 0.2362, 0.9545, 0.2362, 0.9091, 0.3149, 0.8636, 0.2362, 0.9091, 0.1575, 0.9545, 0.2362, 0.9091, 0.1575, 1.0, 0.1575, 0.9545, 0.2362, 0.1364, 0.2362, 0.2273, 0.2362, 0.1818, 0.3149, 0.1364, 0.2362, 0.1818, 0.1575, 0.2273, 0.2362, 0.1818, 0.1575, 0.2727, 0.1575, 0.2273, 0.2362, 0.3182, 0.2362, 0.4091, 0.2362, 0.3636, 0.3149, 0.3182, 0.2362, 0.3636, 0.1575, 0.4091, 0.2362, 0.3636, 0.1575, 0.4545, 0.1575, 0.4091, 0.2362, 0.5, 0.07873, 0.5455, 0.1575, 0.4545, 0.1575, 0.5, 0.07873, 0.5909, 0.07873, 0.5455, 0.1575, 0.5909, 0.07873, 0.6364, 0.1575, 0.5455, 0.1575, 0.6818, 0.07873, 0.7273, 0.1575, 0.6364, 0.1575, 0.6818, 0.07873, 0.7727, 0.07873, 0.7273, 0.1575, 0.7727, 0.07873, 0.8182, 0.1575, 0.7273, 0.1575, 0.8636, 0.07873, 0.9091, 0.1575, 0.8182, 0.1575, 0.8636, 0.07873, 0.9545, 0.07873, 0.9091, 0.1575, 0.9545, 0.07873, 1.0, 0.1575, 0.9091, 0.1575, 0.3636, 0.1575, 0.4091, 0.07873, 0.4545, 0.1575, 0.3636, 0.1575, 0.3182, 0.07873, 0.4091, 0.07873, 0.3182, 0.07873, 0.3636, 0.0, 0.4091, 0.07873, 0.1364, 0.07873, 0.1818, 0.1575, 0.09091, 0.1575, 0.1364, 0.07873, 0.2273, 0.07873, 0.1818, 0.1575, 0.2273, 0.07873, 0.2727, 0.1575, 0.1818, 0.1575])
me_icosphere.update()
arm_armature = bpy.data.armatures.new('Armature')  # bones are not reproduced

# ---- objects
ob_light_001 = bpy.data.objects.new('Light.001', light_light_001)
ob_light_002 = bpy.data.objects.new('Light.002', light_light_002)
ob_manos = bpy.data.objects.new('Manos', me_cube)
ob_light = bpy.data.objects.new('Light', light_light)
ob_camera = bpy.data.objects.new('Camera', cam_camera)
ob_armature = bpy.data.objects.new('Armature', arm_armature)
ob_icosphere = bpy.data.objects.new('Icosphere', me_icosphere)

# ---- transforms, parenting, visibility, modifiers, constraints
ob_light_001.location = (-19.67, 21.18, 20.29)
ob_light_001.rotation_euler = (0.6503, 0.05522, 1.866)
ob_light_001.lock_rotations_4d = False
ob_light_001.empty_display_type = 'ARROWS'
ob_light_001.color = (0.0, 0.0, 0.0, 0.0)
ob_light_001.lineart.crease_threshold = 0.0
ob_light_002.location = (-19.67, 4.244, 10.23)
ob_light_002.rotation_euler = (0.6503, 0.05522, 1.866)
ob_light_002.lock_rotations_4d = False
ob_light_002.empty_display_type = 'ARROWS'
ob_light_002.color = (0.0, 0.0, 0.0, 0.0)
ob_light_002.lineart.crease_threshold = 0.0
ob_manos.parent = ob_armature
ob_manos.location = (-7.451e-09, -2.199, 1.078)
ob_manos.scale = (1.0, 1.0, 1.0)
ob_manos.lock_rotations_4d = False
ob_manos.empty_display_type = 'ARROWS'
ob_manos.lineart.crease_threshold = 0.0
ob_manos.use_mesh_mirror_x = True
_vg = ob_manos.vertex_groups.new(name='Group')
for _i, _w in zip([178], [0.0009801]): _vg.add([_i], _w, 'REPLACE')
_vg = ob_manos.vertex_groups.new(name='Wrist')
_vg = ob_manos.vertex_groups.new(name='Thumb1')
for _i, _w in zip([1, 3, 5, 7, 8, 9, 10, 11, 12, 13, 14, 19, 21, 22, 45, 48, 175, 176, 177, 178, 179, 180, 181, 182, 183, 184, 185, 186, 187, 188, 189, 190, 191, 192, 193, 194, 195, 196, 197, 198, 199, 200, 201, 202, 203], [0.105, 0.04051, 0.09161, 0.03543, 0.8687, 0.8801, 0.1207, 0.896, 0.9205, 0.5047, 0.6316, 0.004645, 0.1448, 0.1855, 0.183, 0.003965, 0.1244, 0.8199, 0.4933, 0.1205, 0.4262, 0.4077, 0.713, 0.4782, 0.5706, 0.2877, 0.4103, 0.3474, 0.3172, 0.1991, 0.2834, 0.2409, 0.2332, 0.05943, 0.05885, 0.06373, 0.05002, 0.03401, 0.03392, 0.03885, 0.02331, 0.008678, 0.009752, 0.01115, 0.002309]): _vg.add([_i], _w, 'REPLACE')
_vg = ob_manos.vertex_groups.new(name='Thumb2')
for _i, _w in zip([11, 12, 13, 14, 21, 22, 45, 176, 177, 179, 180, 181, 182, 183, 184, 185, 186, 187, 188, 189, 190, 191, 192, 193, 194, 195, 196, 197, 198, 199, 200, 201, 202, 203, 204, 205, 206, 207, 208, 209, 210, 211], [0.00403, 0.01335, 0.2462, 0.2167, 0.05102, 0.09003, 0.06478, 0.009154, 0.3736, 0.5419, 0.3822, 0.2476, 0.4977, 0.3841, 0.5445, 0.5324, 0.5354, 0.6342, 0.6545, 0.6428, 0.645, 0.6988, 0.6976, 0.6601, 0.7174, 0.6567, 0.6182, 0.5424, 0.6314, 0.542, 0.5019, 0.3901, 0.5081, 0.3868, 0.3309, 0.2606, 0.3292, 0.2629, 0.07897, 0.0529, 0.06752, 0.03492]): _vg.add([_i], _w, 'REPLACE')
_vg = ob_manos.vertex_groups.new(name='Thumb3')
for _i, _w in zip([184, 185, 186, 187, 188, 189, 190, 191, 192, 193, 194, 195, 196, 197, 198, 199, 200, 201, 202, 203, 204, 205, 206, 207, 208, 209, 210, 211], [0.03078, 0.02831, 0.02899, 0.02654, 0.06126, 0.05918, 0.05965, 0.05923, 0.2197, 0.2771, 0.2049, 0.2904, 0.3237, 0.4125, 0.3144, 0.4191, 0.4578, 0.5776, 0.4545, 0.5854, 0.6427, 0.718, 0.6465, 0.718, 0.9147, 0.9428, 0.9275, 0.9544]): _vg.add([_i], _w, 'REPLACE')
_vg = ob_manos.vertex_groups.new(name='IndexM')
for _i, _w in zip([0, 8, 10, 11, 13, 14, 17, 18, 19, 20, 21, 22, 25, 26, 27, 28, 29, 30, 31, 32, 33, 34, 37, 38, 41, 42, 43, 44, 45, 46, 47, 48, 49, 52, 61, 62, 63, 64, 65, 66, 70, 91, 92, 93, 94, 95, 96, 97, 98, 99, 100, 102, 175, 176, 177, 178, 180, 184, 186, 188, 190], [0.06952, 0.05795, 0.7836, 0.05466, 0.2132, 0.1246, 0.07801, 0.07877, 0.8845, 0.8515, 0.7323, 0.6568, 0.03493, 0.01596, 0.6318, 0.6911, 0.7616, 0.6803, 0.3169, 0.3818, 0.6913, 0.6045, 0.6118, 0.6041, 0.01455, 0.0363, 0.4331, 0.8373, 0.6945, 0.7608, 0.4947, 0.8859, 0.01581, 0.04135, 0.009642, 0.02305, 0.07352, 0.08664, 0.07585, 0.0753, 0.008992, 0.05814, 0.06616, 0.05718, 0.05812, 0.03193, 0.04445, 0.02456, 0.02864, 0.009029, 0.01532, 0.003793, 0.107, 0.08678, 0.09836, 0.7521, 0.1697, 0.1162, 0.06982, 0.07764, 0.04781]): _vg.add([_i], _w, 'REPLACE')
_vg = ob_manos.vertex_groups.new(name='Index1')
for _i, _w in zip([21, 22, 27, 28, 29, 30, 31, 32, 33, 34, 37, 38, 43, 45, 46, 47, 63, 64, 65, 66, 91, 92, 93, 94, 95, 96, 97, 98, 99, 100, 101, 102, 111, 112, 113, 114, 139, 140, 142, 143, 144], [0.05033, 0.04141, 0.08068, 0.09096, 0.1727, 0.2521, 0.005094, 0.009869, 0.2378, 0.3396, 0.04567, 0.0442, 0.01761, 0.0296, 0.1895, 0.03679, 0.6513, 0.6506, 0.7016, 0.6933, 0.5766, 0.5725, 0.6123, 0.6068, 0.4504, 0.4571, 0.4581, 0.462, 0.324, 0.3194, 0.2968, 0.3145, 0.02346, 0.03058, 0.000134, 0.01381, 0.01355, 0.01681, 0.004437, 0.0001246, 0.002476]): _vg.add([_i], _w, 'REPLACE')
_vg = ob_manos.vertex_groups.new(name='Index2')
for _i, _w in zip([28, 29, 30, 63, 64, 65, 66, 91, 92, 93, 94, 95, 96, 97, 98, 99, 100, 101, 102, 111, 112, 113, 114, 139, 140, 141, 142, 143, 144, 145, 146, 147, 148, 149, 150, 167, 168, 169, 170, 171, 173, 174], [0.0007528, 0.002029, 0.0004971, 0.2328, 0.2251, 0.2091, 0.2158, 0.3234, 0.3231, 0.3145, 0.3166, 0.4648, 0.4541, 0.4839, 0.475, 0.5987, 0.6008, 0.6532, 0.6295, 0.6322, 0.6483, 0.7122, 0.6989, 0.5653, 0.5774, 0.6294, 0.634, 0.4495, 0.4816, 0.4835, 0.5206, 0.3462, 0.3679, 0.3303, 0.3814, 0.02575, 0.07469, 0.08613, 0.03907, 0.04601, 0.008803, 0.07]): _vg.add([_i], _w, 'REPLACE')
_vg = ob_manos.vertex_groups.new(name='Index3')
for _i, _w in zip([95, 96, 99, 100, 102, 111, 112, 113, 114, 139, 140, 141, 142, 143, 144, 145, 146, 147, 148, 149, 150, 167, 168, 169, 170, 171, 172, 173, 174], [0.007325, 0.007473, 0.0243, 0.0266, 0.002942, 0.3265, 0.3062, 0.2604, 0.266, 0.399, 0.3849, 0.348, 0.3361, 0.5224, 0.4889, 0.5004, 0.4564, 0.6324, 0.6097, 0.6584, 0.6017, 0.9599, 0.9207, 0.9087, 0.9528, 0.9502, 0.9842, 0.9692, 0.9268]): _vg.add([_i], _w, 'REPLACE')
_vg = ob_manos.vertex_groups.new(name='MiddleM')
for _i, _w in zip([4, 5, 18, 19, 25, 26, 27, 28, 31, 32, 33, 35, 36, 37, 38, 41, 42, 43, 44, 47, 48, 49, 50, 53, 58, 59, 60, 61, 62, 67, 68, 69, 70, 71, 72, 73, 74, 175, 176, 178], [0.04015, 0.04418, 0.02823, 0.01982, 0.4229, 0.4918, 0.2171, 0.1391, 0.5249, 0.4434, 0.0009058, 0.2152, 0.124, 0.2724, 0.2426, 0.1972, 0.4086, 0.433, 0.04214, 0.3765, 0.006572, 0.002583, 0.269, 0.3499, 0.002892, 0.05279, 0.05223, 0.05161, 0.04597, 0.0365, 0.03297, 0.03316, 0.02842, 0.01379, 0.01257, 0.009494, 0.007677, 0.5188, 0.05917, 0.07073]): _vg.add([_i], _w, 'REPLACE')
_vg = ob_manos.vertex_groups.new(name='Middle1')
for _i, _w in zip([25, 26, 31, 32, 38, 41, 42, 43, 47, 50, 53, 59, 60, 61, 62, 67, 68, 69, 70, 71, 72, 73, 74, 75, 76, 77, 78, 103, 104, 105, 106, 127, 128], [0.06573, 0.06403, 0.06039, 0.06096, 0.01743, 0.01169, 0.005909, 0.003715, 0.01576, 0.002361, 0.01818, 0.5922, 0.5863, 0.6183, 0.6067, 0.5107, 0.4974, 0.5265, 0.5217, 0.3773, 0.3756, 0.3766, 0.3825, 0.2746, 0.2662, 0.2622, 0.2754, 0.01232, 0.01669, 0.003743, 0.01072, 0.001294, 0.003249]): _vg.add([_i], _w, 'REPLACE')
_vg = ob_manos.vertex_groups.new(name='Middle2')
for _i, _w in zip([25, 26, 31, 32, 59, 60, 61, 62, 67, 68, 69, 70, 71, 72, 73, 74, 75, 76, 77, 78, 103, 104, 105, 106, 127, 128, 129, 130, 131, 132, 133, 134, 135, 136, 137, 138, 160, 161, 162, 163, 166], [0.01448, 0.01334, 0.004887, 0.006942, 0.2952, 0.2892, 0.2793, 0.2825, 0.3895, 0.3951, 0.3843, 0.3807, 0.5366, 0.531, 0.5483, 0.5338, 0.6477, 0.6505, 0.6715, 0.6496, 0.6523, 0.6545, 0.6757, 0.6584, 0.5625, 0.5542, 0.5758, 0.5667, 0.4368, 0.4369, 0.4351, 0.4377, 0.3284, 0.3232, 0.3149, 0.3265, 0.06466, 0.06638, 0.001717, 0.05611, 0.06386]): _vg.add([_i], _w, 'REPLACE')
_vg = ob_manos.vertex_groups.new(name='Middle3')
for _i, _w in zip([71, 72, 74, 75, 76, 77, 78, 103, 104, 105, 106, 127, 128, 129, 130, 131, 132, 133, 134, 135, 136, 137, 138, 159, 160, 161, 162, 163, 164, 165, 166], [0.00357, 0.006596, 0.0006984, 0.01902, 0.02491, 0.008879, 0.0159, 0.3117, 0.3065, 0.2935, 0.3065, 0.4078, 0.4146, 0.3992, 0.4046, 0.5402, 0.5386, 0.546, 0.5402, 0.6543, 0.6588, 0.6713, 0.657, 0.9742, 0.9319, 0.93, 0.9727, 0.9414, 0.9802, 0.9754, 0.9329]): _vg.add([_i], _w, 'REPLACE')
_vg = ob_manos.vertex_groups.new(name='PinkyM')
for _i, _w in zip([0, 1, 2, 3, 4, 5, 6, 7, 8, 9, 10, 15, 16, 17, 18, 19, 20, 23, 24, 25, 26, 31, 32, 35, 36, 38, 39, 40, 41, 42, 43, 44, 48, 49, 50, 51, 52, 53, 54, 55, 56, 57, 58, 59, 60, 67, 68, 72, 79, 80, 81, 82, 83, 84, 85, 86, 87, 88, 89, 90, 175, 178], [0.9057, 0.8724, 0.9601, 0.9345, 0.9351, 0.8525, 0.9641, 0.9296, 0.06766, 0.08916, 0.07218, 0.9262, 0.912, 0.8853, 0.8667, 0.01549, 0.07999, 0.6797, 0.6776, 0.3907, 0.3309, 0.007957, 0.02997, 0.6176, 0.7025, 0.02323, 0.6169, 0.6096, 0.6548, 0.4482, 0.03642, 0.08142, 0.04233, 0.9228, 0.5984, 0.9283, 0.9244, 0.5075, 0.6241, 0.08444, 0.07828, 0.09625, 0.08437, 0.02079, 0.0383, 0.007697, 0.01916, 0.001187, 0.06555, 0.06316, 0.07956, 0.0699, 0.04536, 0.04098, 0.05971, 0.05258, 0.01392, 0.01388, 0.03841, 0.02812, 0.2439, 0.03436]): _vg.add([_i], _w, 'REPLACE')
_vg = ob_manos.vertex_groups.new(name='Pinky1')
for _i, _w in zip([15, 16, 23, 24, 25, 26, 35, 36, 39, 40, 41, 42, 50, 51, 53, 54, 55, 56, 57, 58, 79, 80, 81, 82, 83, 84, 85, 86, 87, 88, 89, 90, 107, 108, 109, 110, 117, 118], [0.05221, 0.06617, 0.2614, 0.2605, 0.007154, 0.01131, 0.08193, 0.08506, 0.3484, 0.3512, 0.04435, 0.02533, 0.0572, 0.05318, 0.04577, 0.3459, 0.6224, 0.6175, 0.5521, 0.5575, 0.5214, 0.5272, 0.4819, 0.4854, 0.3775, 0.3779, 0.3643, 0.3652, 0.2512, 0.2635, 0.2723, 0.2713, 0.01104, 0.01083, 0.02082, 0.01955, 0.007896, 0.00675]): _vg.add([_i], _w, 'REPLACE')
_vg = ob_manos.vertex_groups.new(name='Pinky2')
for _i, _w in zip([23, 24, 35, 36, 55, 56, 57, 58, 79, 80, 81, 82, 83, 84, 85, 86, 87, 88, 89, 90, 107, 108, 109, 110, 115, 116, 117, 118, 119, 120, 121, 122, 123, 124, 125, 126, 151, 154, 155, 156, 157, 158], [0.02053, 0.02035, 0.02166, 0.02443, 0.2763, 0.2862, 0.3091, 0.3073, 0.3919, 0.3878, 0.3947, 0.3944, 0.5475, 0.5485, 0.5286, 0.5306, 0.6815, 0.6692, 0.6309, 0.6346, 0.6782, 0.6669, 0.6384, 0.6421, 0.5628, 0.5655, 0.5497, 0.5515, 0.4349, 0.4352, 0.4362, 0.4357, 0.3188, 0.3296, 0.343, 0.3408, 0.06525, 0.06677, 0.08089, 0.0206, 0.01512, 0.07797]): _vg.add([_i], _w, 'REPLACE')
_vg = ob_manos.vertex_groups.new(name='Pinky3')
for _i, _w in zip([85, 86, 87, 88, 89, 90, 107, 108, 109, 110, 115, 116, 117, 118, 119, 120, 121, 122, 123, 124, 125, 126, 151, 152, 153, 154, 155, 156, 157, 158], [0.01556, 0.01414, 0.01645, 0.0155, 0.03354, 0.03191, 0.287, 0.2986, 0.3192, 0.3164, 0.4102, 0.4067, 0.4156, 0.4147, 0.5442, 0.5433, 0.5364, 0.5377, 0.6657, 0.654, 0.6356, 0.6385, 0.9315, 0.9745, 0.9744, 0.9299, 0.9141, 0.9626, 0.9655, 0.9173]): _vg.add([_i], _w, 'REPLACE')
_m = ob_manos.modifiers.new('Armature', 'ARMATURE')
_m = ob_manos.modifiers.new('Armature.001', 'ARMATURE')
_m.object = ob_armature
ob_light.location = (-0.6496, 31.93, 20.29)
ob_light.rotation_euler = (0.6503, 0.05522, 1.866)
ob_light.lock_rotations_4d = False
ob_light.empty_display_type = 'ARROWS'
ob_light.color = (0.0, 0.0, 0.0, 0.0)
ob_light.lineart.crease_threshold = 0.0
ob_camera.location = (-19.05, 0.0, 15.5)
ob_camera.rotation_euler = (1.104, 0.0, -1.571)
ob_camera.lock_rotations_4d = False
ob_camera.empty_display_type = 'ARROWS'
ob_camera.color = (0.0, 0.0, 0.0, 0.0)
ob_camera.display_type = 'WIRE'
ob_camera.lineart.crease_threshold = 0.0
ob_armature.location = (0.0, 0.0, 0.0)
ob_armature.rotation_euler = (0.0, -0.0, -0.1524)
ob_armature.show_in_front = True
ob_icosphere.parent = ob_armature
ob_icosphere.location = (-0.4329, -0.04122, 3.305)
ob_icosphere.scale = (1.57, 1.57, 1.57)
_vg = ob_icosphere.vertex_groups.new(name='Wrist')
_vg = ob_icosphere.vertex_groups.new(name='Thumb1')
_vg = ob_icosphere.vertex_groups.new(name='Thumb2')
_vg = ob_icosphere.vertex_groups.new(name='Thumb3')
_vg = ob_icosphere.vertex_groups.new(name='IndexM')
for _i, _w in zip([0, 1, 2, 3, 4, 5, 7, 8, 9, 10, 11, 12, 13, 15, 16, 17, 18, 19, 20, 21, 22, 23, 26, 27, 28, 29, 30, 31, 34, 35, 36, 38, 39, 40, 41], [0.2122, 0.01224, 0.002902, 0.2294, 0.8815, 0.8284, 0.06096, 0.3383, 0.9926, 0.07435, 0.03068, 0.06213, 0.05444, 0.1919, 0.8966, 0.2443, 0.09519, 0.7874, 0.6312, 0.973, 0.05627, 0.2464, 0.1169, 0.02888, 0.7281, 0.2894, 0.9169, 0.9534, 0.1413, 0.7255, 0.257, 0.009479, 0.05321, 0.1782, 0.2197]): _vg.add([_i], _w, 'REPLACE')
_vg = ob_icosphere.vertex_groups.new(name='Index1')
_vg = ob_icosphere.vertex_groups.new(name='Index2')
_vg = ob_icosphere.vertex_groups.new(name='Index3')
_vg = ob_icosphere.vertex_groups.new(name='MiddleM')
for _i, _w in zip([0, 1, 2, 3, 4, 5, 7, 8, 10, 11, 12, 13, 15, 16, 17, 18, 19, 20, 22, 23, 24, 25, 26, 27, 28, 29, 30, 31, 32, 33, 34, 35, 36, 37, 38, 39, 40, 41], [0.5792, 0.1464, 0.09179, 0.5424, 0.09227, 0.1424, 0.6024, 0.6015, 0.8505, 0.9189, 0.1538, 0.06816, 0.6191, 0.05812, 0.5132, 0.2763, 0.1523, 0.2748, 0.6959, 0.6981, 0.02661, 0.07655, 0.5948, 0.2355, 0.2332, 0.5946, 0.0773, 0.0313, 0.7187, 0.265, 0.7181, 0.2555, 0.7243, 0.7589, 0.94, 0.7685, 0.7691, 0.7655]): _vg.add([_i], _w, 'REPLACE')
_vg = ob_icosphere.vertex_groups.new(name='Middle1')
_vg = ob_icosphere.vertex_groups.new(name='Middle2')
_vg = ob_icosphere.vertex_groups.new(name='Middle3')
_vg = ob_icosphere.vertex_groups.new(name='PinkyM')
for _i, _w in zip([0, 1, 2, 3, 4, 5, 6, 7, 8, 10, 11, 12, 13, 14, 15, 16, 17, 18, 19, 20, 22, 23, 24, 25, 26, 27, 28, 29, 32, 33, 34, 37, 38, 39, 40], [0.2086, 0.8225, 0.8818, 0.2282, 0.002487, 0.00834, 0.9936, 0.3366, 0.06019, 0.07511, 0.03161, 0.784, 0.8774, 0.976, 0.1889, 0.04064, 0.2425, 0.6285, 0.06034, 0.09399, 0.2478, 0.0555, 0.956, 0.9175, 0.2884, 0.7251, 0.02753, 0.116, 0.2622, 0.7151, 0.1406, 0.2258, 0.01057, 0.1783, 0.05269]): _vg.add([_i], _w, 'REPLACE')
_vg = ob_icosphere.vertex_groups.new(name='Pinky1')
_vg = ob_icosphere.vertex_groups.new(name='Pinky2')
_vg = ob_icosphere.vertex_groups.new(name='Pinky3')
_vg = ob_icosphere.vertex_groups.new(name='Support')
_m = ob_icosphere.modifiers.new('Armature', 'ARMATURE')
_m.object = ob_armature

# ---- collection membership
scene.collection.objects.link(ob_light_001)
scene.collection.objects.link(ob_light_002)
col_collection.objects.link(ob_manos)
col_collection.objects.link(ob_light)
col_collection.objects.link(ob_camera)
col_collection.objects.link(ob_armature)
col_collection.objects.link(ob_icosphere)

# ---- scene / render settings (as saved in the file)
scene.camera = ob_camera
scene.frame_start = 0; scene.frame_end = 7; scene.frame_set(0)
scene.render.engine = 'BLENDER_EEVEE_NEXT'
scene.render.resolution_x = 150
scene.render.resolution_y = 150
scene.render.fps = 10
scene.render.film_transparent = True
scene.cycles.sampling_pattern = 'TABULATED_SOBOL'
scene.cycles.use_light_tree = False
scene.view_settings.view_transform = 'Filmic'
bpy.context.view_layer.update()
